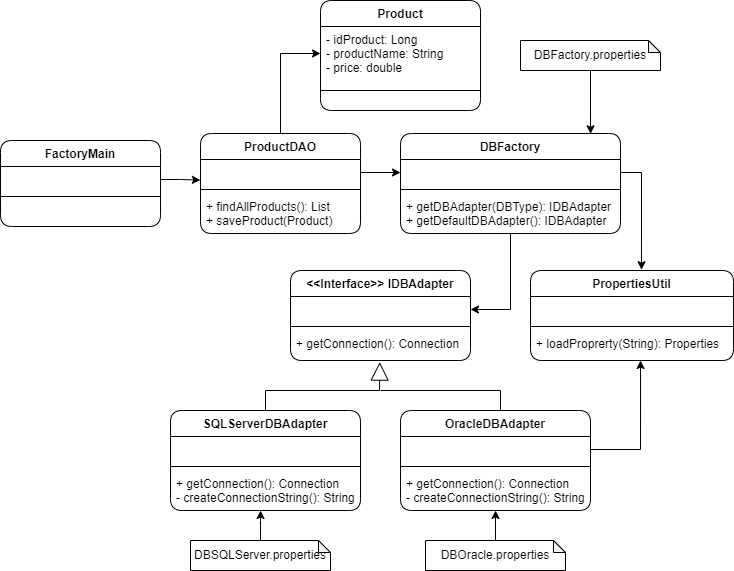

The diagram above was exported from draw.io. Its source (the exported page's mxGraphModel, read from the mxfile embedded in the PNG):
<mxGraphModel dx="2208" dy="764" grid="1" gridSize="10" guides="1" tooltips="1" connect="1" arrows="1" fold="1" page="1" pageScale="1" pageWidth="827" pageHeight="1169" math="0" shadow="0">
  <root>
    <mxCell id="WIyWlLk6GJQsqaUBKTNV-0" />
    <mxCell id="WIyWlLk6GJQsqaUBKTNV-1" parent="WIyWlLk6GJQsqaUBKTNV-0" />
    <mxCell id="LzL0RyVDSX3tp1z_rlzN-0" value="FactoryMain" style="swimlane;fontStyle=1;align=center;verticalAlign=top;childLayout=stackLayout;horizontal=1;startSize=26;horizontalStack=0;resizeParent=1;resizeParentMax=0;resizeLast=0;collapsible=1;marginBottom=0;rounded=1;" parent="WIyWlLk6GJQsqaUBKTNV-1" vertex="1">
      <mxGeometry x="-800" y="310" width="160" height="86" as="geometry" />
    </mxCell>
    <mxCell id="LzL0RyVDSX3tp1z_rlzN-1" value=" " style="text;strokeColor=none;fillColor=none;align=left;verticalAlign=top;spacingLeft=4;spacingRight=4;overflow=hidden;rotatable=0;points=[[0,0.5],[1,0.5]];portConstraint=eastwest;rounded=1;" parent="LzL0RyVDSX3tp1z_rlzN-0" vertex="1">
      <mxGeometry y="26" width="160" height="26" as="geometry" />
    </mxCell>
    <mxCell id="LzL0RyVDSX3tp1z_rlzN-2" value="" style="line;strokeWidth=1;fillColor=none;align=left;verticalAlign=middle;spacingTop=-1;spacingLeft=3;spacingRight=3;rotatable=0;labelPosition=right;points=[];portConstraint=eastwest;strokeColor=inherit;rounded=1;" parent="LzL0RyVDSX3tp1z_rlzN-0" vertex="1">
      <mxGeometry y="52" width="160" height="8" as="geometry" />
    </mxCell>
    <mxCell id="LzL0RyVDSX3tp1z_rlzN-3" value=" " style="text;strokeColor=none;fillColor=none;align=left;verticalAlign=top;spacingLeft=4;spacingRight=4;overflow=hidden;rotatable=0;points=[[0,0.5],[1,0.5]];portConstraint=eastwest;rounded=1;" parent="LzL0RyVDSX3tp1z_rlzN-0" vertex="1">
      <mxGeometry y="60" width="160" height="26" as="geometry" />
    </mxCell>
    <mxCell id="LzL0RyVDSX3tp1z_rlzN-37" style="edgeStyle=orthogonalEdgeStyle;rounded=0;orthogonalLoop=1;jettySize=auto;html=1;entryX=0;entryY=0.5;entryDx=0;entryDy=0;" parent="WIyWlLk6GJQsqaUBKTNV-1" source="LzL0RyVDSX3tp1z_rlzN-4" target="LzL0RyVDSX3tp1z_rlzN-9" edge="1">
      <mxGeometry relative="1" as="geometry" />
    </mxCell>
    <mxCell id="LzL0RyVDSX3tp1z_rlzN-4" value="ProductDAO&#10;" style="swimlane;fontStyle=1;align=center;verticalAlign=top;childLayout=stackLayout;horizontal=1;startSize=26;horizontalStack=0;resizeParent=1;resizeParentMax=0;resizeLast=0;collapsible=1;marginBottom=0;rounded=1;" parent="WIyWlLk6GJQsqaUBKTNV-1" vertex="1">
      <mxGeometry x="-600" y="303" width="160" height="100" as="geometry" />
    </mxCell>
    <mxCell id="LzL0RyVDSX3tp1z_rlzN-5" value=" " style="text;strokeColor=none;fillColor=none;align=left;verticalAlign=top;spacingLeft=4;spacingRight=4;overflow=hidden;rotatable=0;points=[[0,0.5],[1,0.5]];portConstraint=eastwest;rounded=1;" parent="LzL0RyVDSX3tp1z_rlzN-4" vertex="1">
      <mxGeometry y="26" width="160" height="26" as="geometry" />
    </mxCell>
    <mxCell id="LzL0RyVDSX3tp1z_rlzN-6" value="" style="line;strokeWidth=1;fillColor=none;align=left;verticalAlign=middle;spacingTop=-1;spacingLeft=3;spacingRight=3;rotatable=0;labelPosition=right;points=[];portConstraint=eastwest;strokeColor=inherit;rounded=1;" parent="LzL0RyVDSX3tp1z_rlzN-4" vertex="1">
      <mxGeometry y="52" width="160" height="8" as="geometry" />
    </mxCell>
    <mxCell id="LzL0RyVDSX3tp1z_rlzN-7" value="+ findAllProducts(): List&#10;+ saveProduct(Product)" style="text;strokeColor=none;fillColor=none;align=left;verticalAlign=top;spacingLeft=4;spacingRight=4;overflow=hidden;rotatable=0;points=[[0,0.5],[1,0.5]];portConstraint=eastwest;rounded=1;" parent="LzL0RyVDSX3tp1z_rlzN-4" vertex="1">
      <mxGeometry y="60" width="160" height="40" as="geometry" />
    </mxCell>
    <mxCell id="LzL0RyVDSX3tp1z_rlzN-8" value="Product" style="swimlane;fontStyle=1;align=center;verticalAlign=top;childLayout=stackLayout;horizontal=1;startSize=26;horizontalStack=0;resizeParent=1;resizeParentMax=0;resizeLast=0;collapsible=1;marginBottom=0;rounded=1;" parent="WIyWlLk6GJQsqaUBKTNV-1" vertex="1">
      <mxGeometry x="-480" y="170" width="160" height="110" as="geometry" />
    </mxCell>
    <mxCell id="LzL0RyVDSX3tp1z_rlzN-9" value="- idProduct: Long&#10;- productName: String&#10;- price: double" style="text;strokeColor=none;fillColor=none;align=left;verticalAlign=top;spacingLeft=4;spacingRight=4;overflow=hidden;rotatable=0;points=[[0,0.5],[1,0.5]];portConstraint=eastwest;rounded=1;" parent="LzL0RyVDSX3tp1z_rlzN-8" vertex="1">
      <mxGeometry y="26" width="160" height="54" as="geometry" />
    </mxCell>
    <mxCell id="LzL0RyVDSX3tp1z_rlzN-10" value="" style="line;strokeWidth=1;fillColor=none;align=left;verticalAlign=middle;spacingTop=-1;spacingLeft=3;spacingRight=3;rotatable=0;labelPosition=right;points=[];portConstraint=eastwest;strokeColor=inherit;rounded=1;" parent="LzL0RyVDSX3tp1z_rlzN-8" vertex="1">
      <mxGeometry y="80" width="160" height="20" as="geometry" />
    </mxCell>
    <mxCell id="LzL0RyVDSX3tp1z_rlzN-11" value=" " style="text;strokeColor=none;fillColor=none;align=left;verticalAlign=top;spacingLeft=4;spacingRight=4;overflow=hidden;rotatable=0;points=[[0,0.5],[1,0.5]];portConstraint=eastwest;rounded=1;" parent="LzL0RyVDSX3tp1z_rlzN-8" vertex="1">
      <mxGeometry y="100" width="160" height="10" as="geometry" />
    </mxCell>
    <mxCell id="LzL0RyVDSX3tp1z_rlzN-40" style="edgeStyle=orthogonalEdgeStyle;rounded=0;orthogonalLoop=1;jettySize=auto;html=1;entryX=1;entryY=0.5;entryDx=0;entryDy=0;" parent="WIyWlLk6GJQsqaUBKTNV-1" source="LzL0RyVDSX3tp1z_rlzN-12" target="LzL0RyVDSX3tp1z_rlzN-17" edge="1">
      <mxGeometry relative="1" as="geometry" />
    </mxCell>
    <mxCell id="LzL0RyVDSX3tp1z_rlzN-12" value="DBFactory" style="swimlane;fontStyle=1;align=center;verticalAlign=top;childLayout=stackLayout;horizontal=1;startSize=26;horizontalStack=0;resizeParent=1;resizeParentMax=0;resizeLast=0;collapsible=1;marginBottom=0;rounded=1;" parent="WIyWlLk6GJQsqaUBKTNV-1" vertex="1">
      <mxGeometry x="-400" y="303" width="220" height="100" as="geometry" />
    </mxCell>
    <mxCell id="LzL0RyVDSX3tp1z_rlzN-13" value=" " style="text;strokeColor=none;fillColor=none;align=left;verticalAlign=top;spacingLeft=4;spacingRight=4;overflow=hidden;rotatable=0;points=[[0,0.5],[1,0.5]];portConstraint=eastwest;rounded=1;" parent="LzL0RyVDSX3tp1z_rlzN-12" vertex="1">
      <mxGeometry y="26" width="220" height="26" as="geometry" />
    </mxCell>
    <mxCell id="LzL0RyVDSX3tp1z_rlzN-14" value="" style="line;strokeWidth=1;fillColor=none;align=left;verticalAlign=middle;spacingTop=-1;spacingLeft=3;spacingRight=3;rotatable=0;labelPosition=right;points=[];portConstraint=eastwest;strokeColor=inherit;rounded=1;" parent="LzL0RyVDSX3tp1z_rlzN-12" vertex="1">
      <mxGeometry y="52" width="220" height="8" as="geometry" />
    </mxCell>
    <mxCell id="LzL0RyVDSX3tp1z_rlzN-15" value="+ getDBAdapter(DBType): IDBAdapter&#10;+ getDefaultDBAdapter(): IDBAdapter" style="text;strokeColor=none;fillColor=none;align=left;verticalAlign=top;spacingLeft=4;spacingRight=4;overflow=hidden;rotatable=0;points=[[0,0.5],[1,0.5]];portConstraint=eastwest;rounded=1;" parent="LzL0RyVDSX3tp1z_rlzN-12" vertex="1">
      <mxGeometry y="60" width="220" height="40" as="geometry" />
    </mxCell>
    <mxCell id="LzL0RyVDSX3tp1z_rlzN-16" value="&lt;&lt;Interface&gt;&gt; IDBAdapter" style="swimlane;fontStyle=1;align=center;verticalAlign=top;childLayout=stackLayout;horizontal=1;startSize=26;horizontalStack=0;resizeParent=1;resizeParentMax=0;resizeLast=0;collapsible=1;marginBottom=0;rounded=1;" parent="WIyWlLk6GJQsqaUBKTNV-1" vertex="1">
      <mxGeometry x="-510" y="440" width="180" height="90" as="geometry" />
    </mxCell>
    <mxCell id="LzL0RyVDSX3tp1z_rlzN-17" value=" " style="text;strokeColor=none;fillColor=none;align=left;verticalAlign=top;spacingLeft=4;spacingRight=4;overflow=hidden;rotatable=0;points=[[0,0.5],[1,0.5]];portConstraint=eastwest;rounded=1;" parent="LzL0RyVDSX3tp1z_rlzN-16" vertex="1">
      <mxGeometry y="26" width="180" height="26" as="geometry" />
    </mxCell>
    <mxCell id="LzL0RyVDSX3tp1z_rlzN-18" value="" style="line;strokeWidth=1;fillColor=none;align=left;verticalAlign=middle;spacingTop=-1;spacingLeft=3;spacingRight=3;rotatable=0;labelPosition=right;points=[];portConstraint=eastwest;strokeColor=inherit;rounded=1;" parent="LzL0RyVDSX3tp1z_rlzN-16" vertex="1">
      <mxGeometry y="52" width="180" height="8" as="geometry" />
    </mxCell>
    <mxCell id="LzL0RyVDSX3tp1z_rlzN-19" value="+ getConnection(): Connection" style="text;strokeColor=none;fillColor=none;align=left;verticalAlign=top;spacingLeft=4;spacingRight=4;overflow=hidden;rotatable=0;points=[[0,0.5],[1,0.5]];portConstraint=eastwest;rounded=1;" parent="LzL0RyVDSX3tp1z_rlzN-16" vertex="1">
      <mxGeometry y="60" width="180" height="30" as="geometry" />
    </mxCell>
    <mxCell id="LzL0RyVDSX3tp1z_rlzN-20" value="PropertiesUtil" style="swimlane;fontStyle=1;align=center;verticalAlign=top;childLayout=stackLayout;horizontal=1;startSize=26;horizontalStack=0;resizeParent=1;resizeParentMax=0;resizeLast=0;collapsible=1;marginBottom=0;rounded=1;" parent="WIyWlLk6GJQsqaUBKTNV-1" vertex="1">
      <mxGeometry x="-270" y="440" width="203" height="90" as="geometry" />
    </mxCell>
    <mxCell id="LzL0RyVDSX3tp1z_rlzN-21" value=" " style="text;strokeColor=none;fillColor=none;align=left;verticalAlign=top;spacingLeft=4;spacingRight=4;overflow=hidden;rotatable=0;points=[[0,0.5],[1,0.5]];portConstraint=eastwest;rounded=1;" parent="LzL0RyVDSX3tp1z_rlzN-20" vertex="1">
      <mxGeometry y="26" width="203" height="26" as="geometry" />
    </mxCell>
    <mxCell id="LzL0RyVDSX3tp1z_rlzN-22" value="" style="line;strokeWidth=1;fillColor=none;align=left;verticalAlign=middle;spacingTop=-1;spacingLeft=3;spacingRight=3;rotatable=0;labelPosition=right;points=[];portConstraint=eastwest;strokeColor=inherit;rounded=1;" parent="LzL0RyVDSX3tp1z_rlzN-20" vertex="1">
      <mxGeometry y="52" width="203" height="8" as="geometry" />
    </mxCell>
    <mxCell id="LzL0RyVDSX3tp1z_rlzN-23" value="+ loadProprerty(String): Properties" style="text;strokeColor=none;fillColor=none;align=left;verticalAlign=top;spacingLeft=4;spacingRight=4;overflow=hidden;rotatable=0;points=[[0,0.5],[1,0.5]];portConstraint=eastwest;rounded=1;" parent="LzL0RyVDSX3tp1z_rlzN-20" vertex="1">
      <mxGeometry y="60" width="203" height="30" as="geometry" />
    </mxCell>
    <mxCell id="LzL0RyVDSX3tp1z_rlzN-24" value="SQLServerDBAdapter" style="swimlane;fontStyle=1;align=center;verticalAlign=top;childLayout=stackLayout;horizontal=1;startSize=26;horizontalStack=0;resizeParent=1;resizeParentMax=0;resizeLast=0;collapsible=1;marginBottom=0;rounded=1;" parent="WIyWlLk6GJQsqaUBKTNV-1" vertex="1">
      <mxGeometry x="-630" y="580" width="190" height="100" as="geometry" />
    </mxCell>
    <mxCell id="LzL0RyVDSX3tp1z_rlzN-25" value=" " style="text;strokeColor=none;fillColor=none;align=left;verticalAlign=top;spacingLeft=4;spacingRight=4;overflow=hidden;rotatable=0;points=[[0,0.5],[1,0.5]];portConstraint=eastwest;rounded=1;" parent="LzL0RyVDSX3tp1z_rlzN-24" vertex="1">
      <mxGeometry y="26" width="190" height="26" as="geometry" />
    </mxCell>
    <mxCell id="LzL0RyVDSX3tp1z_rlzN-26" value="" style="line;strokeWidth=1;fillColor=none;align=left;verticalAlign=middle;spacingTop=-1;spacingLeft=3;spacingRight=3;rotatable=0;labelPosition=right;points=[];portConstraint=eastwest;strokeColor=inherit;rounded=1;" parent="LzL0RyVDSX3tp1z_rlzN-24" vertex="1">
      <mxGeometry y="52" width="190" height="8" as="geometry" />
    </mxCell>
    <mxCell id="LzL0RyVDSX3tp1z_rlzN-27" value="+ getConnection(): Connection&#10;- createConnectionString(): String" style="text;strokeColor=none;fillColor=none;align=left;verticalAlign=top;spacingLeft=4;spacingRight=4;overflow=hidden;rotatable=0;points=[[0,0.5],[1,0.5]];portConstraint=eastwest;rounded=1;" parent="LzL0RyVDSX3tp1z_rlzN-24" vertex="1">
      <mxGeometry y="60" width="190" height="40" as="geometry" />
    </mxCell>
    <mxCell id="LzL0RyVDSX3tp1z_rlzN-53" style="edgeStyle=orthogonalEdgeStyle;rounded=0;orthogonalLoop=1;jettySize=auto;html=1;entryX=0.542;entryY=1;entryDx=0;entryDy=0;entryPerimeter=0;exitX=1;exitY=0.5;exitDx=0;exitDy=0;" parent="WIyWlLk6GJQsqaUBKTNV-1" source="LzL0RyVDSX3tp1z_rlzN-29" target="LzL0RyVDSX3tp1z_rlzN-23" edge="1">
      <mxGeometry relative="1" as="geometry">
        <mxPoint x="-160" y="540" as="targetPoint" />
      </mxGeometry>
    </mxCell>
    <mxCell id="LzL0RyVDSX3tp1z_rlzN-28" value="OracleDBAdapter" style="swimlane;fontStyle=1;align=center;verticalAlign=top;childLayout=stackLayout;horizontal=1;startSize=26;horizontalStack=0;resizeParent=1;resizeParentMax=0;resizeLast=0;collapsible=1;marginBottom=0;rounded=1;" parent="WIyWlLk6GJQsqaUBKTNV-1" vertex="1">
      <mxGeometry x="-400" y="580" width="190" height="100" as="geometry" />
    </mxCell>
    <mxCell id="LzL0RyVDSX3tp1z_rlzN-29" value=" " style="text;strokeColor=none;fillColor=none;align=left;verticalAlign=top;spacingLeft=4;spacingRight=4;overflow=hidden;rotatable=0;points=[[0,0.5],[1,0.5]];portConstraint=eastwest;rounded=1;" parent="LzL0RyVDSX3tp1z_rlzN-28" vertex="1">
      <mxGeometry y="26" width="190" height="26" as="geometry" />
    </mxCell>
    <mxCell id="LzL0RyVDSX3tp1z_rlzN-30" value="" style="line;strokeWidth=1;fillColor=none;align=left;verticalAlign=middle;spacingTop=-1;spacingLeft=3;spacingRight=3;rotatable=0;labelPosition=right;points=[];portConstraint=eastwest;strokeColor=inherit;rounded=1;" parent="LzL0RyVDSX3tp1z_rlzN-28" vertex="1">
      <mxGeometry y="52" width="190" height="8" as="geometry" />
    </mxCell>
    <mxCell id="LzL0RyVDSX3tp1z_rlzN-31" value="+ getConnection(): Connection&#10;- createConnectionString(): String" style="text;strokeColor=none;fillColor=none;align=left;verticalAlign=top;spacingLeft=4;spacingRight=4;overflow=hidden;rotatable=0;points=[[0,0.5],[1,0.5]];portConstraint=eastwest;rounded=1;" parent="LzL0RyVDSX3tp1z_rlzN-28" vertex="1">
      <mxGeometry y="60" width="190" height="40" as="geometry" />
    </mxCell>
    <mxCell id="LzL0RyVDSX3tp1z_rlzN-39" style="edgeStyle=orthogonalEdgeStyle;rounded=0;orthogonalLoop=1;jettySize=auto;html=1;entryX=0.864;entryY=0.003;entryDx=0;entryDy=0;entryPerimeter=0;" parent="WIyWlLk6GJQsqaUBKTNV-1" source="LzL0RyVDSX3tp1z_rlzN-32" target="LzL0RyVDSX3tp1z_rlzN-12" edge="1">
      <mxGeometry relative="1" as="geometry">
        <mxPoint x="-210" y="300" as="targetPoint" />
      </mxGeometry>
    </mxCell>
    <mxCell id="LzL0RyVDSX3tp1z_rlzN-32" value="DBFactory.properties" style="shape=note;whiteSpace=wrap;html=1;backgroundOutline=1;darkOpacity=0.05;rounded=1;size=12;" parent="WIyWlLk6GJQsqaUBKTNV-1" vertex="1">
      <mxGeometry x="-280" y="210" width="140" height="30" as="geometry" />
    </mxCell>
    <mxCell id="LzL0RyVDSX3tp1z_rlzN-48" style="edgeStyle=orthogonalEdgeStyle;rounded=0;orthogonalLoop=1;jettySize=auto;html=1;entryX=0.474;entryY=1;entryDx=0;entryDy=0;entryPerimeter=0;" parent="WIyWlLk6GJQsqaUBKTNV-1" source="LzL0RyVDSX3tp1z_rlzN-33" target="LzL0RyVDSX3tp1z_rlzN-27" edge="1">
      <mxGeometry relative="1" as="geometry" />
    </mxCell>
    <mxCell id="LzL0RyVDSX3tp1z_rlzN-33" value="DBSQLServer.properties" style="shape=note;whiteSpace=wrap;html=1;backgroundOutline=1;darkOpacity=0.05;rounded=1;size=12;" parent="WIyWlLk6GJQsqaUBKTNV-1" vertex="1">
      <mxGeometry x="-610" y="710" width="140" height="30" as="geometry" />
    </mxCell>
    <mxCell id="LzL0RyVDSX3tp1z_rlzN-47" style="edgeStyle=orthogonalEdgeStyle;rounded=0;orthogonalLoop=1;jettySize=auto;html=1;entryX=0.5;entryY=1;entryDx=0;entryDy=0;entryPerimeter=0;" parent="WIyWlLk6GJQsqaUBKTNV-1" source="LzL0RyVDSX3tp1z_rlzN-34" target="LzL0RyVDSX3tp1z_rlzN-31" edge="1">
      <mxGeometry relative="1" as="geometry" />
    </mxCell>
    <mxCell id="LzL0RyVDSX3tp1z_rlzN-34" value="DBOracle.properties" style="shape=note;whiteSpace=wrap;html=1;backgroundOutline=1;darkOpacity=0.05;rounded=1;size=12;" parent="WIyWlLk6GJQsqaUBKTNV-1" vertex="1">
      <mxGeometry x="-375" y="710" width="140" height="30" as="geometry" />
    </mxCell>
    <mxCell id="LzL0RyVDSX3tp1z_rlzN-36" value="" style="edgeStyle=orthogonalEdgeStyle;rounded=0;orthogonalLoop=1;jettySize=auto;html=1;entryX=-0.001;entryY=0.792;entryDx=0;entryDy=0;entryPerimeter=0;" parent="WIyWlLk6GJQsqaUBKTNV-1" source="LzL0RyVDSX3tp1z_rlzN-1" target="LzL0RyVDSX3tp1z_rlzN-5" edge="1">
      <mxGeometry relative="1" as="geometry" />
    </mxCell>
    <mxCell id="LzL0RyVDSX3tp1z_rlzN-38" style="edgeStyle=orthogonalEdgeStyle;rounded=0;orthogonalLoop=1;jettySize=auto;html=1;entryX=0;entryY=0.5;entryDx=0;entryDy=0;" parent="WIyWlLk6GJQsqaUBKTNV-1" source="LzL0RyVDSX3tp1z_rlzN-5" target="LzL0RyVDSX3tp1z_rlzN-13" edge="1">
      <mxGeometry relative="1" as="geometry" />
    </mxCell>
    <mxCell id="LzL0RyVDSX3tp1z_rlzN-41" style="edgeStyle=orthogonalEdgeStyle;rounded=0;orthogonalLoop=1;jettySize=auto;html=1;entryX=0.547;entryY=-0.009;entryDx=0;entryDy=0;entryPerimeter=0;" parent="WIyWlLk6GJQsqaUBKTNV-1" source="LzL0RyVDSX3tp1z_rlzN-13" target="LzL0RyVDSX3tp1z_rlzN-20" edge="1">
      <mxGeometry relative="1" as="geometry" />
    </mxCell>
    <mxCell id="LzL0RyVDSX3tp1z_rlzN-55" value="" style="endArrow=block;endSize=16;endFill=0;html=1;rounded=0;exitX=0.5;exitY=0;exitDx=0;exitDy=0;entryX=0.496;entryY=1.053;entryDx=0;entryDy=0;entryPerimeter=0;" parent="WIyWlLk6GJQsqaUBKTNV-1" source="LzL0RyVDSX3tp1z_rlzN-24" target="LzL0RyVDSX3tp1z_rlzN-19" edge="1">
      <mxGeometry x="-0.25" y="-10" width="160" relative="1" as="geometry">
        <mxPoint x="-730" y="529.31" as="sourcePoint" />
        <mxPoint x="-570" y="529.31" as="targetPoint" />
        <Array as="points">
          <mxPoint x="-535" y="560" />
          <mxPoint x="-421" y="560" />
        </Array>
        <mxPoint as="offset" />
      </mxGeometry>
    </mxCell>
    <mxCell id="LzL0RyVDSX3tp1z_rlzN-57" value="" style="endArrow=none;html=1;rounded=0;" parent="WIyWlLk6GJQsqaUBKTNV-1" edge="1">
      <mxGeometry width="50" height="50" relative="1" as="geometry">
        <mxPoint x="-420" y="560" as="sourcePoint" />
        <mxPoint x="-300" y="560" as="targetPoint" />
      </mxGeometry>
    </mxCell>
    <mxCell id="LzL0RyVDSX3tp1z_rlzN-58" value="" style="endArrow=none;html=1;rounded=0;exitX=0.526;exitY=0;exitDx=0;exitDy=0;exitPerimeter=0;" parent="WIyWlLk6GJQsqaUBKTNV-1" source="LzL0RyVDSX3tp1z_rlzN-28" edge="1">
      <mxGeometry width="50" height="50" relative="1" as="geometry">
        <mxPoint x="-390" y="620" as="sourcePoint" />
        <mxPoint x="-300" y="560" as="targetPoint" />
      </mxGeometry>
    </mxCell>
  </root>
</mxGraphModel>